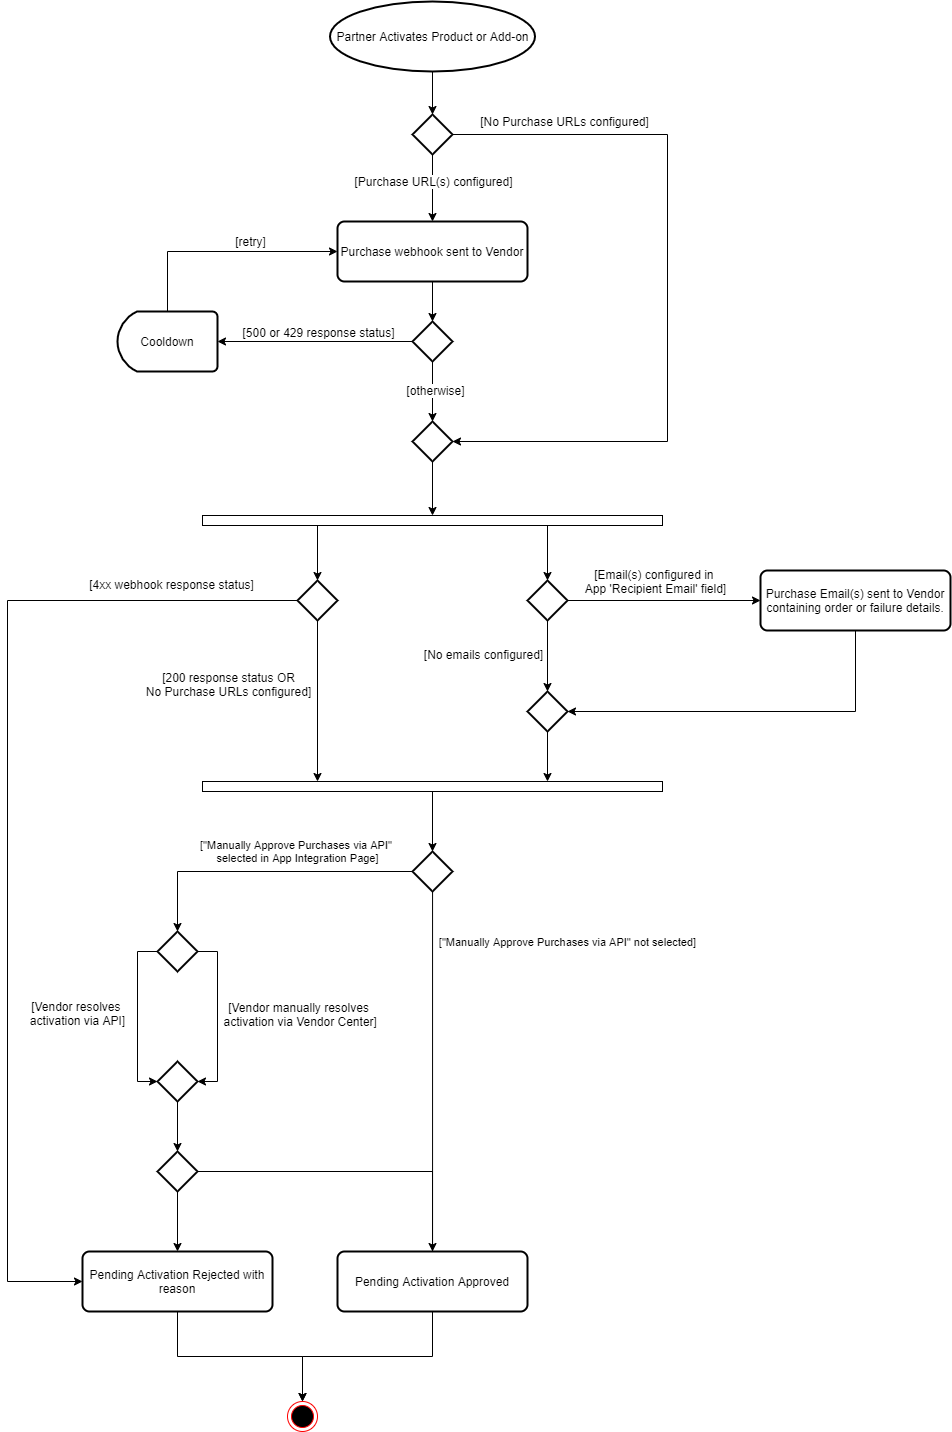

The diagram above was exported from draw.io. Its source (the exported page's mxGraphModel, read from the mxfile embedded in the PNG):
<mxGraphModel dx="1220" dy="1095" grid="1" gridSize="10" guides="1" tooltips="1" connect="1" arrows="1" fold="1" page="1" pageScale="1" pageWidth="2400" pageHeight="1200" background="#ffffff" math="0" shadow="0">
  <root>
    <mxCell id="PTh3Bg99IpMte0_nbOVH-0" />
    <mxCell id="PTh3Bg99IpMte0_nbOVH-1" parent="PTh3Bg99IpMte0_nbOVH-0" />
    <mxCell id="PTh3Bg99IpMte0_nbOVH-2" style="edgeStyle=orthogonalEdgeStyle;rounded=0;html=1;jettySize=auto;orthogonalLoop=1;entryX=0.5;entryY=0;entryPerimeter=0;" parent="PTh3Bg99IpMte0_nbOVH-1" source="PTh3Bg99IpMte0_nbOVH-3" target="PTh3Bg99IpMte0_nbOVH-38" edge="1">
      <mxGeometry relative="1" as="geometry">
        <mxPoint x="745" y="260" as="targetPoint" />
      </mxGeometry>
    </mxCell>
    <mxCell id="PTh3Bg99IpMte0_nbOVH-3" value="Partner Activates Product or Add-on" style="strokeWidth=2;html=1;shape=mxgraph.flowchart.start_1;whiteSpace=wrap;" parent="PTh3Bg99IpMte0_nbOVH-1" vertex="1">
      <mxGeometry x="642.5" y="90" width="205" height="70" as="geometry" />
    </mxCell>
    <mxCell id="PTh3Bg99IpMte0_nbOVH-4" value="[&quot;Manually Approve Purchases via API&quot; not selected]" style="edgeStyle=orthogonalEdgeStyle;rounded=0;html=1;exitX=0.5;exitY=1;exitPerimeter=0;jettySize=auto;orthogonalLoop=1;entryX=0.5;entryY=0;" parent="PTh3Bg99IpMte0_nbOVH-1" edge="1">
      <mxGeometry x="-0.744" y="135" relative="1" as="geometry">
        <mxPoint x="745.0588235294117" y="980" as="sourcePoint" />
        <mxPoint x="745.0588235294117" y="1370.5882352941176" as="targetPoint" />
        <Array as="points" />
        <mxPoint y="1" as="offset" />
      </mxGeometry>
    </mxCell>
    <mxCell id="PTh3Bg99IpMte0_nbOVH-5" value="[&lt;span&gt;&quot;Manually Approve Purchases via API&quot; &lt;br&gt;selected in App Integration Page]&lt;/span&gt;&lt;br&gt;" style="edgeStyle=orthogonalEdgeStyle;rounded=0;html=1;exitX=0;exitY=0.5;exitPerimeter=0;jettySize=auto;orthogonalLoop=1;entryX=0.5;entryY=0;entryPerimeter=0;" parent="PTh3Bg99IpMte0_nbOVH-1" source="PTh3Bg99IpMte0_nbOVH-13" target="PTh3Bg99IpMte0_nbOVH-52" edge="1">
      <mxGeometry x="-0.2207" y="-20" relative="1" as="geometry">
        <mxPoint x="749.5" y="1020.5" as="sourcePoint" />
        <mxPoint x="1050" y="1010" as="targetPoint" />
        <mxPoint as="offset" />
      </mxGeometry>
    </mxCell>
    <mxCell id="PTh3Bg99IpMte0_nbOVH-6" style="edgeStyle=orthogonalEdgeStyle;rounded=0;html=1;exitX=1;exitY=0.5;exitPerimeter=0;entryX=0;entryY=0.5;jettySize=auto;orthogonalLoop=1;" parent="PTh3Bg99IpMte0_nbOVH-1" source="PTh3Bg99IpMte0_nbOVH-10" target="PTh3Bg99IpMte0_nbOVH-12" edge="1">
      <mxGeometry relative="1" as="geometry">
        <mxPoint x="1185" y="709" as="targetPoint" />
      </mxGeometry>
    </mxCell>
    <mxCell id="PTh3Bg99IpMte0_nbOVH-7" value="[Email(s) configured in &lt;br&gt;App 'Recipient Email' field]" style="text;html=1;resizable=0;points=[];align=center;verticalAlign=middle;labelBackgroundColor=#ffffff;" parent="PTh3Bg99IpMte0_nbOVH-6" vertex="1" connectable="0">
      <mxGeometry x="0.3412" y="-4" relative="1" as="geometry">
        <mxPoint x="-42" y="-24" as="offset" />
      </mxGeometry>
    </mxCell>
    <mxCell id="PTh3Bg99IpMte0_nbOVH-8" style="edgeStyle=orthogonalEdgeStyle;rounded=0;html=1;exitX=0.5;exitY=1;exitPerimeter=0;jettySize=auto;orthogonalLoop=1;entryX=0.5;entryY=0;entryPerimeter=0;" parent="PTh3Bg99IpMte0_nbOVH-1" source="PTh3Bg99IpMte0_nbOVH-10" target="PTh3Bg99IpMte0_nbOVH-32" edge="1">
      <mxGeometry relative="1" as="geometry">
        <mxPoint x="860" y="849" as="targetPoint" />
      </mxGeometry>
    </mxCell>
    <mxCell id="PTh3Bg99IpMte0_nbOVH-9" value="[No emails configured]" style="text;html=1;resizable=0;points=[];align=center;verticalAlign=middle;labelBackgroundColor=#ffffff;" parent="PTh3Bg99IpMte0_nbOVH-8" vertex="1" connectable="0">
      <mxGeometry x="-0.5" y="-2" relative="1" as="geometry">
        <mxPoint x="-63" y="15" as="offset" />
      </mxGeometry>
    </mxCell>
    <mxCell id="PTh3Bg99IpMte0_nbOVH-10" value="" style="strokeWidth=2;html=1;shape=mxgraph.flowchart.decision;whiteSpace=wrap;" parent="PTh3Bg99IpMte0_nbOVH-1" vertex="1">
      <mxGeometry x="840" y="669" width="40" height="40" as="geometry" />
    </mxCell>
    <mxCell id="PTh3Bg99IpMte0_nbOVH-11" style="edgeStyle=orthogonalEdgeStyle;rounded=0;html=1;jettySize=auto;orthogonalLoop=1;entryX=1;entryY=0.5;entryPerimeter=0;exitX=0.5;exitY=1;" parent="PTh3Bg99IpMte0_nbOVH-1" source="PTh3Bg99IpMte0_nbOVH-12" target="PTh3Bg99IpMte0_nbOVH-32" edge="1">
      <mxGeometry relative="1" as="geometry">
        <mxPoint x="865" y="809" as="targetPoint" />
        <mxPoint x="1320" y="779" as="sourcePoint" />
      </mxGeometry>
    </mxCell>
    <mxCell id="PTh3Bg99IpMte0_nbOVH-12" value="Purchase Email(s) sent to Vendor containing order or failure details." style="rounded=1;whiteSpace=wrap;html=1;absoluteArcSize=1;arcSize=14;strokeWidth=2;" parent="PTh3Bg99IpMte0_nbOVH-1" vertex="1">
      <mxGeometry x="1073" y="659" width="190" height="60" as="geometry" />
    </mxCell>
    <mxCell id="PTh3Bg99IpMte0_nbOVH-13" value="" style="strokeWidth=2;html=1;shape=mxgraph.flowchart.decision;whiteSpace=wrap;" parent="PTh3Bg99IpMte0_nbOVH-1" vertex="1">
      <mxGeometry x="725" y="940" width="40" height="40" as="geometry" />
    </mxCell>
    <mxCell id="PTh3Bg99IpMte0_nbOVH-15" style="edgeStyle=orthogonalEdgeStyle;rounded=0;html=1;exitX=0.5;exitY=1;entryX=0.5;entryY=0;jettySize=auto;orthogonalLoop=1;" parent="PTh3Bg99IpMte0_nbOVH-1" source="PTh3Bg99IpMte0_nbOVH-16" target="PTh3Bg99IpMte0_nbOVH-26" edge="1">
      <mxGeometry relative="1" as="geometry" />
    </mxCell>
    <mxCell id="PTh3Bg99IpMte0_nbOVH-16" value="Pending Activation Approved" style="rounded=1;whiteSpace=wrap;html=1;absoluteArcSize=1;arcSize=14;strokeWidth=2;" parent="PTh3Bg99IpMte0_nbOVH-1" vertex="1">
      <mxGeometry x="650" y="1340" width="190" height="60" as="geometry" />
    </mxCell>
    <mxCell id="PTh3Bg99IpMte0_nbOVH-26" value="" style="ellipse;html=1;shape=endState;fillColor=#000000;strokeColor=#ff0000;" parent="PTh3Bg99IpMte0_nbOVH-1" vertex="1">
      <mxGeometry x="600" y="1490" width="30" height="30" as="geometry" />
    </mxCell>
    <mxCell id="PTh3Bg99IpMte0_nbOVH-51" style="edgeStyle=orthogonalEdgeStyle;rounded=0;html=1;exitX=0.5;exitY=1;exitPerimeter=0;entryX=0.75;entryY=0;jettySize=auto;orthogonalLoop=1;" parent="PTh3Bg99IpMte0_nbOVH-1" source="PTh3Bg99IpMte0_nbOVH-32" target="PTh3Bg99IpMte0_nbOVH-50" edge="1">
      <mxGeometry relative="1" as="geometry" />
    </mxCell>
    <mxCell id="PTh3Bg99IpMte0_nbOVH-32" value="" style="strokeWidth=2;html=1;shape=mxgraph.flowchart.decision;whiteSpace=wrap;" parent="PTh3Bg99IpMte0_nbOVH-1" vertex="1">
      <mxGeometry x="840" y="780" width="40" height="40" as="geometry" />
    </mxCell>
    <mxCell id="PTh3Bg99IpMte0_nbOVH-61" style="edgeStyle=orthogonalEdgeStyle;rounded=0;html=1;exitX=0.5;exitY=1;entryX=0.5;entryY=0;jettySize=auto;orthogonalLoop=1;" parent="PTh3Bg99IpMte0_nbOVH-1" source="PTh3Bg99IpMte0_nbOVH-34" target="PTh3Bg99IpMte0_nbOVH-26" edge="1">
      <mxGeometry relative="1" as="geometry" />
    </mxCell>
    <mxCell id="PTh3Bg99IpMte0_nbOVH-34" value="Pending Activation Rejected with reason" style="rounded=1;whiteSpace=wrap;html=1;absoluteArcSize=1;arcSize=14;strokeWidth=2;" parent="PTh3Bg99IpMte0_nbOVH-1" vertex="1">
      <mxGeometry x="395" y="1340" width="190" height="60" as="geometry" />
    </mxCell>
    <mxCell id="PTh3Bg99IpMte0_nbOVH-18" style="edgeStyle=orthogonalEdgeStyle;rounded=0;html=1;exitX=0.75;exitY=1;jettySize=auto;orthogonalLoop=1;entryX=0.5;entryY=0;entryPerimeter=0;" parent="PTh3Bg99IpMte0_nbOVH-1" source="PTh3Bg99IpMte0_nbOVH-17" target="PTh3Bg99IpMte0_nbOVH-10" edge="1">
      <mxGeometry relative="1" as="geometry">
        <mxPoint x="860" y="679" as="targetPoint" />
        <mxPoint x="860" y="563" as="sourcePoint" />
      </mxGeometry>
    </mxCell>
    <mxCell id="PTh3Bg99IpMte0_nbOVH-19" style="edgeStyle=orthogonalEdgeStyle;rounded=0;html=1;exitX=0.25;exitY=1;jettySize=auto;orthogonalLoop=1;entryX=0.5;entryY=0;entryPerimeter=0;" parent="PTh3Bg99IpMte0_nbOVH-1" source="PTh3Bg99IpMte0_nbOVH-17" target="PTh3Bg99IpMte0_nbOVH-42" edge="1">
      <mxGeometry relative="1" as="geometry">
        <mxPoint x="630" y="669" as="targetPoint" />
        <mxPoint x="630" y="563" as="sourcePoint" />
      </mxGeometry>
    </mxCell>
    <mxCell id="PTh3Bg99IpMte0_nbOVH-17" value="" style="rounded=0;whiteSpace=wrap;html=1;" parent="PTh3Bg99IpMte0_nbOVH-1" vertex="1">
      <mxGeometry x="515" y="604" width="460" height="10" as="geometry" />
    </mxCell>
    <mxCell id="PTh3Bg99IpMte0_nbOVH-30" style="edgeStyle=orthogonalEdgeStyle;rounded=0;html=1;exitX=0.5;exitY=1;exitPerimeter=0;jettySize=auto;orthogonalLoop=1;entryX=0.5;entryY=0;startSize=6;endSize=6;" parent="PTh3Bg99IpMte0_nbOVH-1" source="PTh3Bg99IpMte0_nbOVH-38" target="PTh3Bg99IpMte0_nbOVH-40" edge="1">
      <mxGeometry relative="1" as="geometry">
        <mxPoint x="745" y="490" as="targetPoint" />
      </mxGeometry>
    </mxCell>
    <mxCell id="PTh3Bg99IpMte0_nbOVH-31" value="&lt;span&gt;[Purchase URL(s) configured]&lt;/span&gt;" style="text;html=1;resizable=0;points=[];align=center;verticalAlign=middle;labelBackgroundColor=#ffffff;" parent="PTh3Bg99IpMte0_nbOVH-30" vertex="1" connectable="0">
      <mxGeometry x="-0.2333" relative="1" as="geometry">
        <mxPoint as="offset" />
      </mxGeometry>
    </mxCell>
    <mxCell id="PTh3Bg99IpMte0_nbOVH-35" style="edgeStyle=orthogonalEdgeStyle;rounded=0;html=1;exitX=1;exitY=0.5;exitPerimeter=0;jettySize=auto;orthogonalLoop=1;entryX=1;entryY=0.5;entryPerimeter=0;" parent="PTh3Bg99IpMte0_nbOVH-1" source="PTh3Bg99IpMte0_nbOVH-38" target="PTh3Bg99IpMte0_nbOVH-29" edge="1">
      <mxGeometry relative="1" as="geometry">
        <mxPoint x="750" y="560" as="targetPoint" />
        <Array as="points">
          <mxPoint x="980" y="223" />
          <mxPoint x="980" y="530" />
        </Array>
      </mxGeometry>
    </mxCell>
    <mxCell id="PTh3Bg99IpMte0_nbOVH-37" value="[No Purchase URLs configured]" style="text;html=1;resizable=0;points=[];align=center;verticalAlign=middle;labelBackgroundColor=#ffffff;" parent="PTh3Bg99IpMte0_nbOVH-35" vertex="1" connectable="0">
      <mxGeometry x="-0.1509" y="-4" relative="1" as="geometry">
        <mxPoint x="-100" y="-112" as="offset" />
      </mxGeometry>
    </mxCell>
    <mxCell id="PTh3Bg99IpMte0_nbOVH-38" value="" style="strokeWidth=2;html=1;shape=mxgraph.flowchart.decision;whiteSpace=wrap;" parent="PTh3Bg99IpMte0_nbOVH-1" vertex="1">
      <mxGeometry x="725" y="203" width="40" height="40" as="geometry" />
    </mxCell>
    <mxCell id="PTh3Bg99IpMte0_nbOVH-39" style="edgeStyle=orthogonalEdgeStyle;rounded=0;html=1;exitX=0.5;exitY=1;jettySize=auto;orthogonalLoop=1;entryX=0.5;entryY=0;entryPerimeter=0;" parent="PTh3Bg99IpMte0_nbOVH-1" source="PTh3Bg99IpMte0_nbOVH-40" target="PTh3Bg99IpMte0_nbOVH-41" edge="1">
      <mxGeometry relative="1" as="geometry">
        <mxPoint x="745" y="500" as="targetPoint" />
      </mxGeometry>
    </mxCell>
    <mxCell id="PTh3Bg99IpMte0_nbOVH-40" value="Purchase webhook sent to Vendor" style="rounded=1;whiteSpace=wrap;html=1;absoluteArcSize=1;arcSize=14;strokeWidth=2;" parent="PTh3Bg99IpMte0_nbOVH-1" vertex="1">
      <mxGeometry x="650" y="310" width="190" height="60" as="geometry" />
    </mxCell>
    <mxCell id="PTh3Bg99IpMte0_nbOVH-43" style="edgeStyle=orthogonalEdgeStyle;rounded=0;html=1;exitX=0.5;exitY=1;exitPerimeter=0;jettySize=auto;orthogonalLoop=1;entryX=0.5;entryY=0;entryPerimeter=0;" parent="PTh3Bg99IpMte0_nbOVH-1" source="PTh3Bg99IpMte0_nbOVH-41" target="PTh3Bg99IpMte0_nbOVH-29" edge="1">
      <mxGeometry relative="1" as="geometry">
        <mxPoint x="745" y="520" as="targetPoint" />
      </mxGeometry>
    </mxCell>
    <mxCell id="PTh3Bg99IpMte0_nbOVH-44" value="[otherwise]" style="text;html=1;resizable=0;points=[];align=center;verticalAlign=middle;labelBackgroundColor=#ffffff;" parent="PTh3Bg99IpMte0_nbOVH-43" vertex="1" connectable="0">
      <mxGeometry x="0.0286" y="2" relative="1" as="geometry">
        <mxPoint y="-3" as="offset" />
      </mxGeometry>
    </mxCell>
    <mxCell id="PTh3Bg99IpMte0_nbOVH-41" value="" style="strokeWidth=2;html=1;shape=mxgraph.flowchart.decision;whiteSpace=wrap;" parent="PTh3Bg99IpMte0_nbOVH-1" vertex="1">
      <mxGeometry x="725" y="410" width="40" height="40" as="geometry" />
    </mxCell>
    <mxCell id="PTh3Bg99IpMte0_nbOVH-46" style="edgeStyle=orthogonalEdgeStyle;rounded=0;html=1;jettySize=auto;orthogonalLoop=1;entryX=0;entryY=0.5;" parent="PTh3Bg99IpMte0_nbOVH-1" source="PTh3Bg99IpMte0_nbOVH-42" target="PTh3Bg99IpMte0_nbOVH-34" edge="1">
      <mxGeometry relative="1" as="geometry">
        <mxPoint x="360" y="1371" as="targetPoint" />
        <Array as="points">
          <mxPoint x="320" y="689" />
          <mxPoint x="320" y="1370" />
        </Array>
      </mxGeometry>
    </mxCell>
    <mxCell id="PTh3Bg99IpMte0_nbOVH-47" value="[4xx webhook response status]" style="text;html=1;resizable=0;points=[];align=center;verticalAlign=middle;labelBackgroundColor=#ffffff;" parent="PTh3Bg99IpMte0_nbOVH-46" vertex="1" connectable="0">
      <mxGeometry x="0.02" y="2" relative="1" as="geometry">
        <mxPoint x="161.5" y="-260" as="offset" />
      </mxGeometry>
    </mxCell>
    <mxCell id="PTh3Bg99IpMte0_nbOVH-48" style="edgeStyle=orthogonalEdgeStyle;rounded=0;html=1;exitX=0.5;exitY=1;jettySize=auto;orthogonalLoop=1;entryX=0.25;entryY=0;" parent="PTh3Bg99IpMte0_nbOVH-1" source="PTh3Bg99IpMte0_nbOVH-42" target="PTh3Bg99IpMte0_nbOVH-50" edge="1">
      <mxGeometry relative="1" as="geometry">
        <mxPoint x="630" y="849" as="targetPoint" />
      </mxGeometry>
    </mxCell>
    <mxCell id="PTh3Bg99IpMte0_nbOVH-49" value="[200 response status OR&lt;br&gt;No Purchase URLs configured]" style="text;html=1;resizable=0;points=[];align=center;verticalAlign=middle;labelBackgroundColor=#ffffff;" parent="PTh3Bg99IpMte0_nbOVH-48" vertex="1" connectable="0">
      <mxGeometry x="-0.2714" relative="1" as="geometry">
        <mxPoint x="-90" y="4" as="offset" />
      </mxGeometry>
    </mxCell>
    <mxCell id="PTh3Bg99IpMte0_nbOVH-42" value="" style="strokeWidth=2;html=1;shape=stencil(nZTBcoIwEIafJlcnkOEBOtEevfTQc4xr2TEkTJLa+vYupIwioYozHMj/s/+3yQJMyFCrFljJrWqAiTUryzVoDOgs3ZKuQgs6JuekPKqdgeSE6N0RfnAf62SjrcFj7FyxYfyNnukuIbWzlkIoM4ycG5/CFFqq5b8pjK+qhDn/rdOqJUIDEfxIvTa/7YX3lzHFc5iPpZjxXgboI8znQkzxGmaTwQhJytzghNwpffzy7tvus821qnspJsZgN+4E164rnpl0btNDuUF7U17wcX21NOCOP+Q9H7CYr40LMDdY0ifH16szZy7kwXn4ZxgHNCZ9rNkhT6p7Nf0XeuEC);whiteSpace=wrap;points=[[0.5,0],[1,0.5],[0.5,1],[0.5,0.5]]" parent="PTh3Bg99IpMte0_nbOVH-1" vertex="1">
      <mxGeometry x="610" y="669" width="40" height="40" as="geometry" />
    </mxCell>
    <mxCell id="PTh3Bg99IpMte0_nbOVH-20" style="edgeStyle=orthogonalEdgeStyle;rounded=0;html=1;exitX=0;exitY=0.5;exitPerimeter=0;entryX=0;entryY=0.5;entryPerimeter=0;jettySize=auto;orthogonalLoop=1;" parent="PTh3Bg99IpMte0_nbOVH-1" source="PTh3Bg99IpMte0_nbOVH-41" target="PTh3Bg99IpMte0_nbOVH-23" edge="1">
      <mxGeometry relative="1" as="geometry">
        <mxPoint x="580" y="601" as="sourcePoint" />
      </mxGeometry>
    </mxCell>
    <mxCell id="PTh3Bg99IpMte0_nbOVH-21" value="[500 or 429 response status]" style="text;html=1;resizable=0;points=[];align=center;verticalAlign=middle;labelBackgroundColor=#ffffff;" parent="PTh3Bg99IpMte0_nbOVH-20" vertex="1" connectable="0">
      <mxGeometry x="0.1667" y="1" relative="1" as="geometry">
        <mxPoint x="19" y="-11" as="offset" />
      </mxGeometry>
    </mxCell>
    <mxCell id="PTh3Bg99IpMte0_nbOVH-22" style="edgeStyle=orthogonalEdgeStyle;rounded=0;html=1;exitX=0.5;exitY=0;exitPerimeter=0;jettySize=auto;orthogonalLoop=1;entryX=0;entryY=0.5;" parent="PTh3Bg99IpMte0_nbOVH-1" source="PTh3Bg99IpMte0_nbOVH-23" target="PTh3Bg99IpMte0_nbOVH-40" edge="1">
      <mxGeometry relative="1" as="geometry">
        <mxPoint x="580" y="451" as="targetPoint" />
        <Array as="points">
          <mxPoint x="480" y="340" />
        </Array>
      </mxGeometry>
    </mxCell>
    <mxCell id="PTh3Bg99IpMte0_nbOVH-64" value="[retry]" style="text;html=1;resizable=0;points=[];align=center;verticalAlign=middle;labelBackgroundColor=#ffffff;" parent="PTh3Bg99IpMte0_nbOVH-22" vertex="1" connectable="0">
      <mxGeometry x="0.3232" relative="1" as="geometry">
        <mxPoint x="-10" y="-11" as="offset" />
      </mxGeometry>
    </mxCell>
    <mxCell id="PTh3Bg99IpMte0_nbOVH-23" value="Cooldown" style="strokeWidth=2;html=1;shape=mxgraph.flowchart.delay;whiteSpace=wrap;flipH=1;" parent="PTh3Bg99IpMte0_nbOVH-1" vertex="1">
      <mxGeometry x="430" y="400" width="100" height="60" as="geometry" />
    </mxCell>
    <mxCell id="PTh3Bg99IpMte0_nbOVH-45" style="edgeStyle=orthogonalEdgeStyle;rounded=0;html=1;exitX=0.5;exitY=1;exitPerimeter=0;entryX=0.5;entryY=0;jettySize=auto;orthogonalLoop=1;" parent="PTh3Bg99IpMte0_nbOVH-1" source="PTh3Bg99IpMte0_nbOVH-29" target="PTh3Bg99IpMte0_nbOVH-17" edge="1">
      <mxGeometry relative="1" as="geometry" />
    </mxCell>
    <mxCell id="PTh3Bg99IpMte0_nbOVH-29" value="" style="strokeWidth=2;html=1;shape=mxgraph.flowchart.decision;whiteSpace=wrap;" parent="PTh3Bg99IpMte0_nbOVH-1" vertex="1">
      <mxGeometry x="725" y="510" width="40" height="40" as="geometry" />
    </mxCell>
    <mxCell id="PTh3Bg99IpMte0_nbOVH-53" style="edgeStyle=orthogonalEdgeStyle;rounded=0;html=1;exitX=0.5;exitY=1;jettySize=auto;orthogonalLoop=1;entryX=0.5;entryY=0;entryPerimeter=0;" parent="PTh3Bg99IpMte0_nbOVH-1" source="PTh3Bg99IpMte0_nbOVH-50" target="PTh3Bg99IpMte0_nbOVH-13" edge="1">
      <mxGeometry relative="1" as="geometry">
        <mxPoint x="745" y="910" as="targetPoint" />
      </mxGeometry>
    </mxCell>
    <mxCell id="PTh3Bg99IpMte0_nbOVH-50" value="" style="rounded=0;whiteSpace=wrap;html=1;" parent="PTh3Bg99IpMte0_nbOVH-1" vertex="1">
      <mxGeometry x="515" y="870" width="460" height="10" as="geometry" />
    </mxCell>
    <mxCell id="PTh3Bg99IpMte0_nbOVH-54" style="edgeStyle=orthogonalEdgeStyle;rounded=0;html=1;exitX=0;exitY=0.5;exitPerimeter=0;jettySize=auto;orthogonalLoop=1;entryX=0;entryY=0.5;entryPerimeter=0;" parent="PTh3Bg99IpMte0_nbOVH-1" source="PTh3Bg99IpMte0_nbOVH-52" target="PTh3Bg99IpMte0_nbOVH-58" edge="1">
      <mxGeometry relative="1" as="geometry">
        <mxPoint x="420" y="1171" as="targetPoint" />
      </mxGeometry>
    </mxCell>
    <mxCell id="PTh3Bg99IpMte0_nbOVH-55" value="&lt;span&gt;[Vendor resolves &lt;br&gt;activation via API]&lt;/span&gt;" style="text;html=1;resizable=0;points=[];align=center;verticalAlign=middle;labelBackgroundColor=#ffffff;" parent="PTh3Bg99IpMte0_nbOVH-54" vertex="1" connectable="0">
      <mxGeometry x="-0.2316" y="2" relative="1" as="geometry">
        <mxPoint x="-62.5" y="16.5" as="offset" />
      </mxGeometry>
    </mxCell>
    <mxCell id="PTh3Bg99IpMte0_nbOVH-56" style="edgeStyle=orthogonalEdgeStyle;rounded=0;html=1;exitX=1;exitY=0.5;exitPerimeter=0;jettySize=auto;orthogonalLoop=1;entryX=1;entryY=0.5;entryPerimeter=0;" parent="PTh3Bg99IpMte0_nbOVH-1" source="PTh3Bg99IpMte0_nbOVH-52" target="PTh3Bg99IpMte0_nbOVH-58" edge="1">
      <mxGeometry relative="1" as="geometry">
        <mxPoint x="560" y="1180" as="targetPoint" />
      </mxGeometry>
    </mxCell>
    <mxCell id="PTh3Bg99IpMte0_nbOVH-57" value="&lt;span&gt;[Vendor manually resolves&lt;br&gt;&amp;nbsp;activation via Vendor Center]&lt;/span&gt;" style="text;html=1;resizable=0;points=[];align=center;verticalAlign=middle;labelBackgroundColor=#ffffff;" parent="PTh3Bg99IpMte0_nbOVH-56" vertex="1" connectable="0">
      <mxGeometry x="-0.25" y="-1" relative="1" as="geometry">
        <mxPoint x="81" y="18.5" as="offset" />
      </mxGeometry>
    </mxCell>
    <mxCell id="PTh3Bg99IpMte0_nbOVH-52" value="" style="strokeWidth=2;html=1;shape=mxgraph.flowchart.decision;whiteSpace=wrap;" parent="PTh3Bg99IpMte0_nbOVH-1" vertex="1">
      <mxGeometry x="470" y="1020" width="40" height="40" as="geometry" />
    </mxCell>
    <mxCell id="PTh3Bg99IpMte0_nbOVH-59" style="edgeStyle=orthogonalEdgeStyle;rounded=0;html=1;exitX=0.5;exitY=1;exitPerimeter=0;jettySize=auto;orthogonalLoop=1;entryX=0.5;entryY=0;entryPerimeter=0;" parent="PTh3Bg99IpMte0_nbOVH-1" source="PTh3Bg99IpMte0_nbOVH-58" target="PTh3Bg99IpMte0_nbOVH-60" edge="1">
      <mxGeometry relative="1" as="geometry">
        <mxPoint x="490" y="1240" as="targetPoint" />
      </mxGeometry>
    </mxCell>
    <mxCell id="PTh3Bg99IpMte0_nbOVH-58" value="" style="strokeWidth=2;html=1;shape=mxgraph.flowchart.decision;whiteSpace=wrap;" parent="PTh3Bg99IpMte0_nbOVH-1" vertex="1">
      <mxGeometry x="470" y="1150" width="40" height="40" as="geometry" />
    </mxCell>
    <mxCell id="PTh3Bg99IpMte0_nbOVH-62" style="edgeStyle=orthogonalEdgeStyle;rounded=0;html=1;exitX=1;exitY=0.5;exitPerimeter=0;entryX=0.5;entryY=0;jettySize=auto;orthogonalLoop=1;" parent="PTh3Bg99IpMte0_nbOVH-1" source="PTh3Bg99IpMte0_nbOVH-60" target="PTh3Bg99IpMte0_nbOVH-16" edge="1">
      <mxGeometry relative="1" as="geometry" />
    </mxCell>
    <mxCell id="PTh3Bg99IpMte0_nbOVH-63" style="edgeStyle=orthogonalEdgeStyle;rounded=0;html=1;exitX=0.5;exitY=1;exitPerimeter=0;entryX=0.5;entryY=0;jettySize=auto;orthogonalLoop=1;" parent="PTh3Bg99IpMte0_nbOVH-1" source="PTh3Bg99IpMte0_nbOVH-60" target="PTh3Bg99IpMte0_nbOVH-34" edge="1">
      <mxGeometry relative="1" as="geometry" />
    </mxCell>
    <mxCell id="PTh3Bg99IpMte0_nbOVH-60" value="" style="strokeWidth=2;html=1;shape=mxgraph.flowchart.decision;whiteSpace=wrap;" parent="PTh3Bg99IpMte0_nbOVH-1" vertex="1">
      <mxGeometry x="470" y="1240" width="40" height="40" as="geometry" />
    </mxCell>
  </root>
</mxGraphModel>